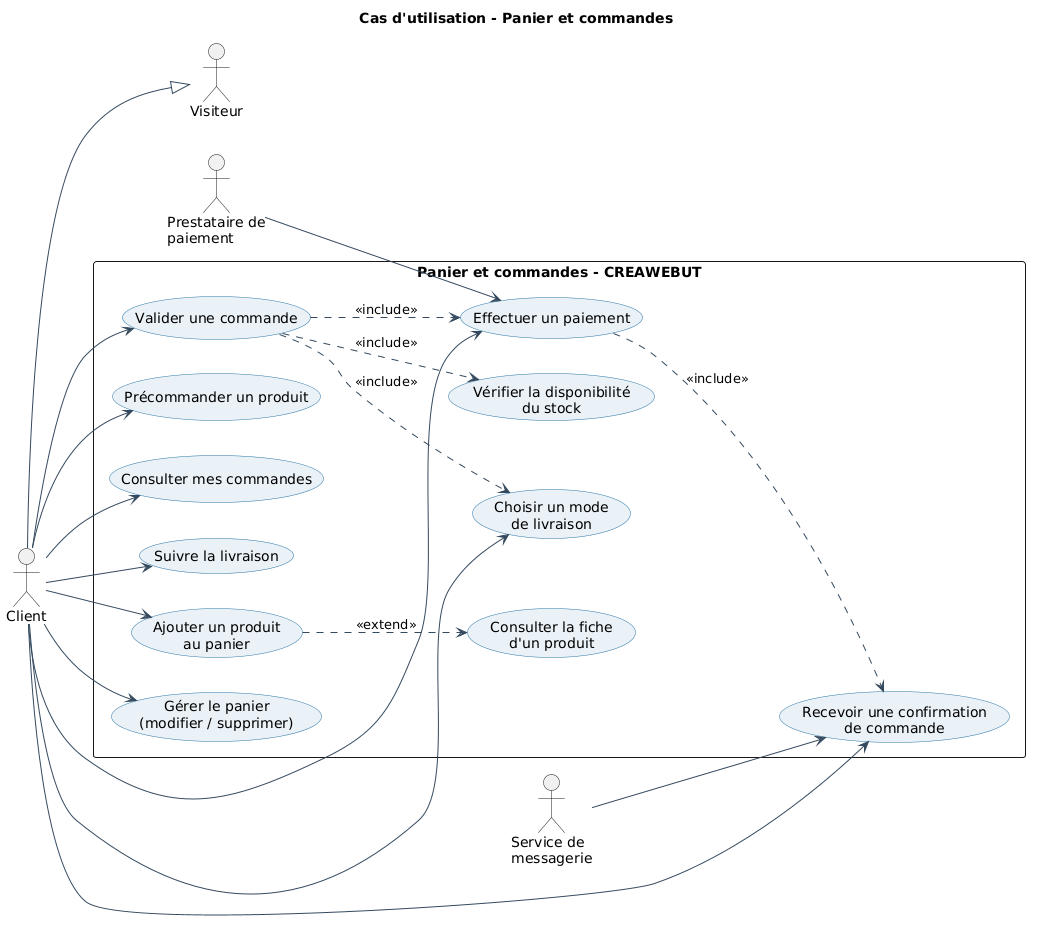

The diagram above was rendered by PlantUML. Its source (embedded in the PNG):
@startuml
left to right direction
skinparam packageStyle rectangle
skinparam shadowing false
skinparam usecase {
  BackgroundColor #EAF2F8
  BorderColor #2874A6
  ArrowColor #34495E
}

title Cas d'utilisation - Panier et commandes

actor "Visiteur" as Visiteur
actor "Client" as Client
actor "Prestataire de\npaiement" as Paiement
actor "Service de\nmessagerie" as Mail

Client --|> Visiteur

rectangle "Panier et commandes - CREAWEBUT" {
  usecase "Consulter la fiche\nd'un produit" as UC06
  usecase "Ajouter un produit\nau panier" as UC19
  usecase "Gérer le panier\n(modifier / supprimer)" as UC20
  usecase "Choisir un mode\nde livraison" as UC21
  usecase "Valider une commande" as UC22
  usecase "Vérifier la disponibilité\ndu stock" as UC23
  usecase "Précommander un produit" as UC24
  usecase "Effectuer un paiement" as UC25
  usecase "Recevoir une confirmation\nde commande" as UC26
  usecase "Consulter mes commandes" as UC27
  usecase "Suivre la livraison" as UC28

  UC19 ..> UC06 : <<extend>>
  UC22 ..> UC23 : <<include>>
  UC22 ..> UC21 : <<include>>
  UC22 ..> UC25 : <<include>>
  UC25 ..> UC26 : <<include>>

  Client --> UC19
  Client --> UC20
  Client --> UC21
  Client --> UC22
  Client --> UC24
  Client --> UC25
  Client --> UC26
  Client --> UC27
  Client --> UC28

  Paiement --> UC25
  Mail --> UC26
}
@enduml